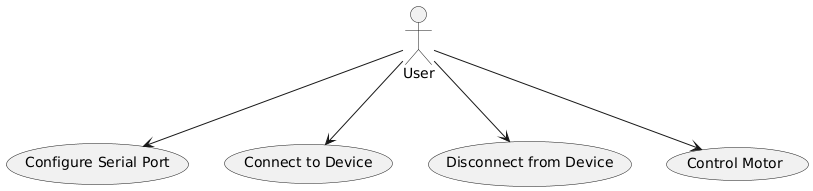

The diagram above was rendered by PlantUML. Its source (embedded in the PNG):
@startuml
actor User
usecase "Configure Serial Port" as UC1
usecase "Connect to Device" as UC2
usecase "Disconnect from Device" as UC3
usecase "Control Motor" as UC4

User --> UC1
User --> UC2
User --> UC3
User --> UC4
@enduml